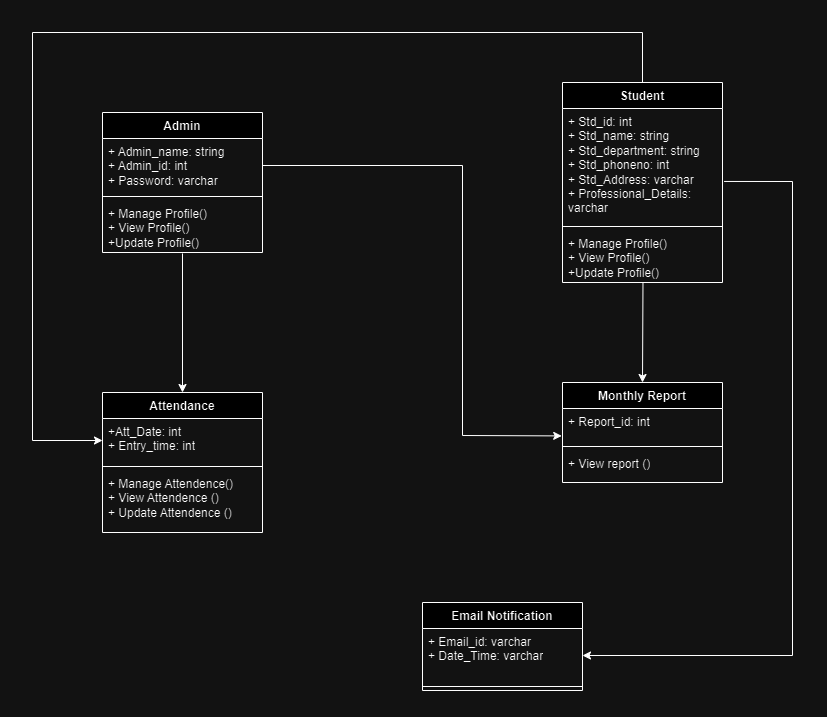

The diagram above was exported from draw.io. Its source (the exported page's mxGraphModel, read from the mxfile embedded in the PNG):
<mxGraphModel dx="1500" dy="796" grid="1" gridSize="10" guides="1" tooltips="1" connect="1" arrows="1" fold="1" page="1" pageScale="1" pageWidth="850" pageHeight="1100" math="0" shadow="0">
  <root>
    <mxCell id="0" />
    <mxCell id="1" parent="0" />
    <mxCell id="HK49QIaGWx741sPWvd0y-1" value="Admin" style="swimlane;fontStyle=1;align=center;verticalAlign=top;childLayout=stackLayout;horizontal=1;startSize=26;horizontalStack=0;resizeParent=1;resizeParentMax=0;resizeLast=0;collapsible=1;marginBottom=0;whiteSpace=wrap;html=1;" vertex="1" parent="1">
      <mxGeometry x="110" y="120" width="160" height="140" as="geometry" />
    </mxCell>
    <mxCell id="HK49QIaGWx741sPWvd0y-2" value="&lt;div&gt;+ Admin_name: string&lt;/div&gt;&lt;div&gt;+ Admin_id: int&lt;/div&gt;&lt;div&gt;+ Password: varchar&lt;/div&gt;" style="text;strokeColor=none;fillColor=none;align=left;verticalAlign=top;spacingLeft=4;spacingRight=4;overflow=hidden;rotatable=0;points=[[0,0.5],[1,0.5]];portConstraint=eastwest;whiteSpace=wrap;html=1;" vertex="1" parent="HK49QIaGWx741sPWvd0y-1">
      <mxGeometry y="26" width="160" height="54" as="geometry" />
    </mxCell>
    <mxCell id="HK49QIaGWx741sPWvd0y-3" value="" style="line;strokeWidth=1;fillColor=none;align=left;verticalAlign=middle;spacingTop=-1;spacingLeft=3;spacingRight=3;rotatable=0;labelPosition=right;points=[];portConstraint=eastwest;strokeColor=inherit;" vertex="1" parent="HK49QIaGWx741sPWvd0y-1">
      <mxGeometry y="80" width="160" height="8" as="geometry" />
    </mxCell>
    <mxCell id="HK49QIaGWx741sPWvd0y-4" value="&lt;div&gt;+ Manage Profile()&lt;/div&gt;&lt;div&gt;+ View Profile()&lt;/div&gt;&lt;div&gt;+Update Profile()&lt;/div&gt;" style="text;strokeColor=none;fillColor=none;align=left;verticalAlign=top;spacingLeft=4;spacingRight=4;overflow=hidden;rotatable=0;points=[[0,0.5],[1,0.5]];portConstraint=eastwest;whiteSpace=wrap;html=1;" vertex="1" parent="HK49QIaGWx741sPWvd0y-1">
      <mxGeometry y="88" width="160" height="52" as="geometry" />
    </mxCell>
    <mxCell id="HK49QIaGWx741sPWvd0y-5" value="Attendance" style="swimlane;fontStyle=1;align=center;verticalAlign=top;childLayout=stackLayout;horizontal=1;startSize=26;horizontalStack=0;resizeParent=1;resizeParentMax=0;resizeLast=0;collapsible=1;marginBottom=0;whiteSpace=wrap;html=1;" vertex="1" parent="1">
      <mxGeometry x="110" y="400" width="160" height="140" as="geometry" />
    </mxCell>
    <mxCell id="HK49QIaGWx741sPWvd0y-6" value="&lt;div&gt;+Att_Date: int&lt;/div&gt;&lt;div&gt;+ Entry_time: int&lt;/div&gt;" style="text;strokeColor=none;fillColor=none;align=left;verticalAlign=top;spacingLeft=4;spacingRight=4;overflow=hidden;rotatable=0;points=[[0,0.5],[1,0.5]];portConstraint=eastwest;whiteSpace=wrap;html=1;" vertex="1" parent="HK49QIaGWx741sPWvd0y-5">
      <mxGeometry y="26" width="160" height="44" as="geometry" />
    </mxCell>
    <mxCell id="HK49QIaGWx741sPWvd0y-7" value="" style="line;strokeWidth=1;fillColor=none;align=left;verticalAlign=middle;spacingTop=-1;spacingLeft=3;spacingRight=3;rotatable=0;labelPosition=right;points=[];portConstraint=eastwest;strokeColor=inherit;" vertex="1" parent="HK49QIaGWx741sPWvd0y-5">
      <mxGeometry y="70" width="160" height="8" as="geometry" />
    </mxCell>
    <mxCell id="HK49QIaGWx741sPWvd0y-8" value="&lt;div&gt;+ Manage Attendence()&lt;/div&gt;&lt;div&gt;+ View Attendence ()&lt;/div&gt;&lt;div&gt;+ Update Attendence ()&lt;/div&gt;" style="text;strokeColor=none;fillColor=none;align=left;verticalAlign=top;spacingLeft=4;spacingRight=4;overflow=hidden;rotatable=0;points=[[0,0.5],[1,0.5]];portConstraint=eastwest;whiteSpace=wrap;html=1;" vertex="1" parent="HK49QIaGWx741sPWvd0y-5">
      <mxGeometry y="78" width="160" height="62" as="geometry" />
    </mxCell>
    <mxCell id="HK49QIaGWx741sPWvd0y-9" value="Email Notification" style="swimlane;fontStyle=1;align=center;verticalAlign=top;childLayout=stackLayout;horizontal=1;startSize=26;horizontalStack=0;resizeParent=1;resizeParentMax=0;resizeLast=0;collapsible=1;marginBottom=0;whiteSpace=wrap;html=1;" vertex="1" parent="1">
      <mxGeometry x="430" y="610" width="160" height="88" as="geometry" />
    </mxCell>
    <mxCell id="HK49QIaGWx741sPWvd0y-10" value="&lt;div&gt;+ Email_id: varchar&lt;/div&gt;&lt;div&gt;+ Date_Time: varchar&lt;/div&gt;" style="text;strokeColor=none;fillColor=none;align=left;verticalAlign=top;spacingLeft=4;spacingRight=4;overflow=hidden;rotatable=0;points=[[0,0.5],[1,0.5]];portConstraint=eastwest;whiteSpace=wrap;html=1;" vertex="1" parent="HK49QIaGWx741sPWvd0y-9">
      <mxGeometry y="26" width="160" height="54" as="geometry" />
    </mxCell>
    <mxCell id="HK49QIaGWx741sPWvd0y-11" value="" style="line;strokeWidth=1;fillColor=none;align=left;verticalAlign=middle;spacingTop=-1;spacingLeft=3;spacingRight=3;rotatable=0;labelPosition=right;points=[];portConstraint=eastwest;strokeColor=inherit;" vertex="1" parent="HK49QIaGWx741sPWvd0y-9">
      <mxGeometry y="80" width="160" height="8" as="geometry" />
    </mxCell>
    <mxCell id="HK49QIaGWx741sPWvd0y-13" value="Monthly Report" style="swimlane;fontStyle=1;align=center;verticalAlign=top;childLayout=stackLayout;horizontal=1;startSize=26;horizontalStack=0;resizeParent=1;resizeParentMax=0;resizeLast=0;collapsible=1;marginBottom=0;whiteSpace=wrap;html=1;" vertex="1" parent="1">
      <mxGeometry x="570" y="390" width="160" height="100" as="geometry" />
    </mxCell>
    <mxCell id="HK49QIaGWx741sPWvd0y-14" value="+ Report_id: int" style="text;strokeColor=none;fillColor=none;align=left;verticalAlign=top;spacingLeft=4;spacingRight=4;overflow=hidden;rotatable=0;points=[[0,0.5],[1,0.5]];portConstraint=eastwest;whiteSpace=wrap;html=1;" vertex="1" parent="HK49QIaGWx741sPWvd0y-13">
      <mxGeometry y="26" width="160" height="34" as="geometry" />
    </mxCell>
    <mxCell id="HK49QIaGWx741sPWvd0y-15" value="" style="line;strokeWidth=1;fillColor=none;align=left;verticalAlign=middle;spacingTop=-1;spacingLeft=3;spacingRight=3;rotatable=0;labelPosition=right;points=[];portConstraint=eastwest;strokeColor=inherit;" vertex="1" parent="HK49QIaGWx741sPWvd0y-13">
      <mxGeometry y="60" width="160" height="8" as="geometry" />
    </mxCell>
    <mxCell id="HK49QIaGWx741sPWvd0y-16" value="+ View report ()" style="text;strokeColor=none;fillColor=none;align=left;verticalAlign=top;spacingLeft=4;spacingRight=4;overflow=hidden;rotatable=0;points=[[0,0.5],[1,0.5]];portConstraint=eastwest;whiteSpace=wrap;html=1;" vertex="1" parent="HK49QIaGWx741sPWvd0y-13">
      <mxGeometry y="68" width="160" height="32" as="geometry" />
    </mxCell>
    <mxCell id="HK49QIaGWx741sPWvd0y-18" value="Student" style="swimlane;fontStyle=1;align=center;verticalAlign=top;childLayout=stackLayout;horizontal=1;startSize=26;horizontalStack=0;resizeParent=1;resizeParentMax=0;resizeLast=0;collapsible=1;marginBottom=0;whiteSpace=wrap;html=1;" vertex="1" parent="1">
      <mxGeometry x="570" y="90" width="160" height="200" as="geometry" />
    </mxCell>
    <mxCell id="HK49QIaGWx741sPWvd0y-19" value="&lt;div&gt;+ Std_id: int&lt;/div&gt;&lt;div&gt;+ Std_name: string&lt;/div&gt;&lt;div&gt;+ Std_department: string&lt;/div&gt;&lt;div&gt;+ Std_phoneno: int&lt;/div&gt;&lt;div&gt;+ Std_Address: varchar&lt;/div&gt;&lt;div&gt;+ Professional_Details: varchar&lt;/div&gt;" style="text;strokeColor=none;fillColor=none;align=left;verticalAlign=top;spacingLeft=4;spacingRight=4;overflow=hidden;rotatable=0;points=[[0,0.5],[1,0.5]];portConstraint=eastwest;whiteSpace=wrap;html=1;" vertex="1" parent="HK49QIaGWx741sPWvd0y-18">
      <mxGeometry y="26" width="160" height="114" as="geometry" />
    </mxCell>
    <mxCell id="HK49QIaGWx741sPWvd0y-20" value="" style="line;strokeWidth=1;fillColor=none;align=left;verticalAlign=middle;spacingTop=-1;spacingLeft=3;spacingRight=3;rotatable=0;labelPosition=right;points=[];portConstraint=eastwest;strokeColor=inherit;" vertex="1" parent="HK49QIaGWx741sPWvd0y-18">
      <mxGeometry y="140" width="160" height="8" as="geometry" />
    </mxCell>
    <mxCell id="HK49QIaGWx741sPWvd0y-21" value="&lt;div&gt;+ Manage Profile()&lt;/div&gt;&lt;div&gt;+ View Profile()&lt;/div&gt;&lt;div&gt;+Update Profile()&lt;/div&gt;" style="text;strokeColor=none;fillColor=none;align=left;verticalAlign=top;spacingLeft=4;spacingRight=4;overflow=hidden;rotatable=0;points=[[0,0.5],[1,0.5]];portConstraint=eastwest;whiteSpace=wrap;html=1;" vertex="1" parent="HK49QIaGWx741sPWvd0y-18">
      <mxGeometry y="148" width="160" height="52" as="geometry" />
    </mxCell>
    <mxCell id="HK49QIaGWx741sPWvd0y-22" value="" style="endArrow=classic;html=1;rounded=0;entryX=0.5;entryY=0;entryDx=0;entryDy=0;exitX=0.503;exitY=1.005;exitDx=0;exitDy=0;exitPerimeter=0;" edge="1" parent="1" source="HK49QIaGWx741sPWvd0y-21" target="HK49QIaGWx741sPWvd0y-13">
      <mxGeometry width="50" height="50" relative="1" as="geometry">
        <mxPoint x="290" y="450" as="sourcePoint" />
        <mxPoint x="340" y="400" as="targetPoint" />
      </mxGeometry>
    </mxCell>
    <mxCell id="HK49QIaGWx741sPWvd0y-23" value="" style="endArrow=classic;html=1;rounded=0;entryX=1;entryY=0.5;entryDx=0;entryDy=0;exitX=1.01;exitY=0.64;exitDx=0;exitDy=0;exitPerimeter=0;" edge="1" parent="1" source="HK49QIaGWx741sPWvd0y-19" target="HK49QIaGWx741sPWvd0y-10">
      <mxGeometry width="50" height="50" relative="1" as="geometry">
        <mxPoint x="780" y="190" as="sourcePoint" />
        <mxPoint x="770" y="592.1817848899148" as="targetPoint" />
        <Array as="points">
          <mxPoint x="800" y="189" />
          <mxPoint x="800" y="663" />
        </Array>
      </mxGeometry>
    </mxCell>
    <mxCell id="HK49QIaGWx741sPWvd0y-24" value="" style="endArrow=classic;html=1;rounded=0;entryX=-0.005;entryY=0.806;entryDx=0;entryDy=0;entryPerimeter=0;exitX=1;exitY=0.5;exitDx=0;exitDy=0;" edge="1" parent="1" source="HK49QIaGWx741sPWvd0y-2" target="HK49QIaGWx741sPWvd0y-14">
      <mxGeometry width="50" height="50" relative="1" as="geometry">
        <mxPoint x="430" y="410" as="sourcePoint" />
        <mxPoint x="480" y="360" as="targetPoint" />
        <Array as="points">
          <mxPoint x="470" y="173" />
          <mxPoint x="470" y="443" />
        </Array>
      </mxGeometry>
    </mxCell>
    <mxCell id="HK49QIaGWx741sPWvd0y-25" value="" style="endArrow=classic;html=1;rounded=0;exitX=0.5;exitY=0;exitDx=0;exitDy=0;entryX=0;entryY=0.5;entryDx=0;entryDy=0;" edge="1" parent="1" source="HK49QIaGWx741sPWvd0y-18" target="HK49QIaGWx741sPWvd0y-6">
      <mxGeometry width="50" height="50" relative="1" as="geometry">
        <mxPoint x="430" y="330" as="sourcePoint" />
        <mxPoint x="480" y="280" as="targetPoint" />
        <Array as="points">
          <mxPoint x="650" y="40" />
          <mxPoint x="40" y="40" />
          <mxPoint x="40" y="448" />
        </Array>
      </mxGeometry>
    </mxCell>
    <mxCell id="HK49QIaGWx741sPWvd0y-26" value="" style="endArrow=classic;html=1;rounded=0;entryX=0.5;entryY=0;entryDx=0;entryDy=0;" edge="1" parent="1" target="HK49QIaGWx741sPWvd0y-5">
      <mxGeometry width="50" height="50" relative="1" as="geometry">
        <mxPoint x="190" y="261" as="sourcePoint" />
        <mxPoint x="480" y="290" as="targetPoint" />
      </mxGeometry>
    </mxCell>
  </root>
</mxGraphModel>